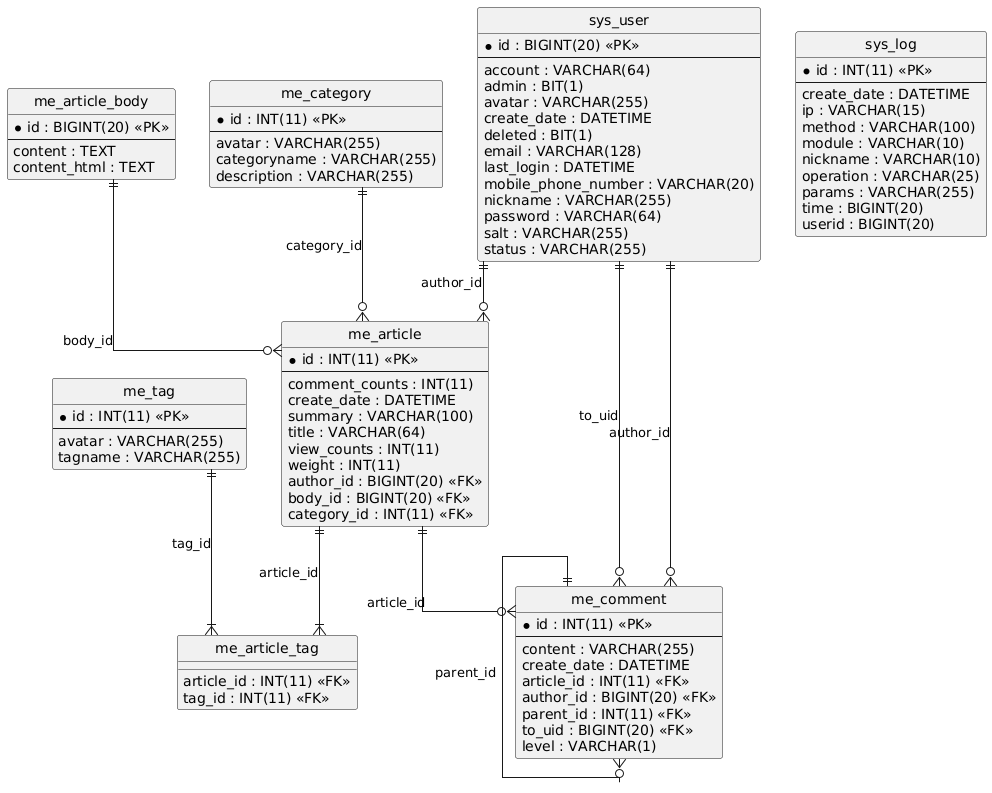

The diagram above was rendered by PlantUML. Its source (embedded in the PNG):
@startuml
hide circle
skinparam linetype ortho

entity "me_article" as me_article {
  * id : INT(11) <<PK>>
  --
  comment_counts : INT(11)
  create_date : DATETIME
  summary : VARCHAR(100)
  title : VARCHAR(64)
  view_counts : INT(11)
  weight : INT(11)
  author_id : BIGINT(20) <<FK>>
  body_id : BIGINT(20) <<FK>>
  category_id : INT(11) <<FK>>
}

entity "me_article_body" as me_article_body {
  * id : BIGINT(20) <<PK>>
  --
  content : TEXT
  content_html : TEXT
}

entity "me_article_tag" as me_article_tag {
  article_id : INT(11) <<FK>>
  tag_id : INT(11) <<FK>>
}

entity "me_category" as me_category {
  * id : INT(11) <<PK>>
  --
  avatar : VARCHAR(255)
  categoryname : VARCHAR(255)
  description : VARCHAR(255)
}

entity "me_comment" as me_comment {
  * id : INT(11) <<PK>>
  --
  content : VARCHAR(255)
  create_date : DATETIME
  article_id : INT(11) <<FK>>
  author_id : BIGINT(20) <<FK>>
  parent_id : INT(11) <<FK>>
  to_uid : BIGINT(20) <<FK>>
  level : VARCHAR(1)
}

entity "me_tag" as me_tag {
  * id : INT(11) <<PK>>
  --
  avatar : VARCHAR(255)
  tagname : VARCHAR(255)
}

entity "sys_log" as sys_log {
  * id : INT(11) <<PK>>
  --
  create_date : DATETIME
  ip : VARCHAR(15)
  method : VARCHAR(100)
  module : VARCHAR(10)
  nickname : VARCHAR(10)
  operation : VARCHAR(25)
  params : VARCHAR(255)
  time : BIGINT(20)
  userid : BIGINT(20)
}

entity "sys_user" as sys_user {
  * id : BIGINT(20) <<PK>>
  --
  account : VARCHAR(64)
  admin : BIT(1)
  avatar : VARCHAR(255)
  create_date : DATETIME
  deleted : BIT(1)
  email : VARCHAR(128)
  last_login : DATETIME
  mobile_phone_number : VARCHAR(20)
  nickname : VARCHAR(255)
  password : VARCHAR(64)
  salt : VARCHAR(255)
  status : VARCHAR(255)
}

me_category ||--o{ me_article : "category_id"
sys_user ||--o{ me_article : "author_id"
me_article_body ||--o{ me_article : "body_id"
me_tag ||--|{ me_article_tag : "tag_id"
me_article ||--|{ me_article_tag : "article_id"
sys_user ||--o{ me_comment : "to_uid"
me_comment ||--o{ me_comment : "parent_id"
me_article ||--o{ me_comment : "article_id"
sys_user ||--o{ me_comment : "author_id"
@enduml